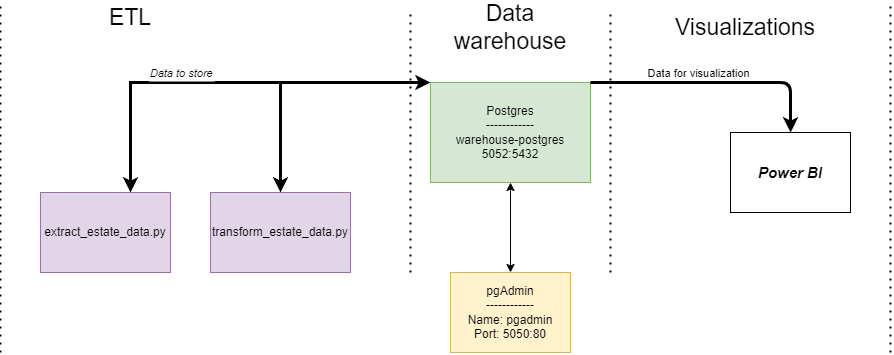

The diagram above was exported from draw.io. Its source (the exported page's mxGraphModel, read from the mxfile embedded in the PNG):
<mxGraphModel dx="1235" dy="644" grid="1" gridSize="10" guides="1" tooltips="1" connect="1" arrows="1" fold="1" page="1" pageScale="1" pageWidth="850" pageHeight="1100" math="0" shadow="0">
  <root>
    <mxCell id="0" />
    <mxCell id="1" parent="0" />
    <mxCell id="AEw88l-EIG8zaOmrPgfD-7" value="" style="endArrow=none;dashed=1;html=1;dashPattern=1 3;strokeWidth=2;rounded=0;" parent="1" edge="1">
      <mxGeometry width="50" height="50" relative="1" as="geometry">
        <mxPoint x="270" y="360" as="sourcePoint" />
        <mxPoint x="270" y="10" as="targetPoint" />
      </mxGeometry>
    </mxCell>
    <mxCell id="AEw88l-EIG8zaOmrPgfD-8" value="ETL" style="text;html=1;strokeColor=none;fillColor=none;align=center;verticalAlign=middle;whiteSpace=wrap;rounded=0;fontSize=23;" parent="1" vertex="1">
      <mxGeometry x="295" y="10" width="210" height="30" as="geometry" />
    </mxCell>
    <mxCell id="AEw88l-EIG8zaOmrPgfD-17" value="extract_estate_data.py" style="rounded=0;whiteSpace=wrap;html=1;fillColor=#e1d5e7;strokeColor=#9673a6;" parent="1" vertex="1">
      <mxGeometry x="310" y="200" width="130" height="80" as="geometry" />
    </mxCell>
    <mxCell id="AEw88l-EIG8zaOmrPgfD-34" value="Data warehouse" style="text;html=1;strokeColor=none;fillColor=none;align=center;verticalAlign=middle;whiteSpace=wrap;rounded=0;labelBackgroundColor=default;labelBorderColor=none;fontSize=23;fontColor=default;" parent="1" vertex="1">
      <mxGeometry x="750" y="20" width="60" height="30" as="geometry" />
    </mxCell>
    <mxCell id="AEw88l-EIG8zaOmrPgfD-35" value="" style="endArrow=none;dashed=1;html=1;dashPattern=1 3;strokeWidth=2;rounded=0;fontSize=23;fontColor=default;" parent="1" edge="1">
      <mxGeometry width="50" height="50" relative="1" as="geometry">
        <mxPoint x="680" y="280" as="sourcePoint" />
        <mxPoint x="680" y="20" as="targetPoint" />
      </mxGeometry>
    </mxCell>
    <mxCell id="AEw88l-EIG8zaOmrPgfD-36" value="Postgres&lt;br&gt;------------&lt;br&gt;warehouse-postgres&lt;br&gt;5052:5432" style="rounded=0;whiteSpace=wrap;html=1;fillColor=#d5e8d4;strokeColor=#82b366;" parent="1" vertex="1">
      <mxGeometry x="700" y="90" width="160" height="100" as="geometry" />
    </mxCell>
    <mxCell id="AEw88l-EIG8zaOmrPgfD-37" value="" style="endArrow=classic;startArrow=classic;html=1;rounded=0;fontSize=23;fontColor=default;strokeWidth=3;entryX=0;entryY=0;entryDx=0;entryDy=0;" parent="1" target="AEw88l-EIG8zaOmrPgfD-36" edge="1">
      <mxGeometry width="50" height="50" relative="1" as="geometry">
        <mxPoint x="400" y="200" as="sourcePoint" />
        <mxPoint x="560" y="60" as="targetPoint" />
        <Array as="points">
          <mxPoint x="400" y="90" />
        </Array>
      </mxGeometry>
    </mxCell>
    <mxCell id="AEw88l-EIG8zaOmrPgfD-39" value="Data to store" style="edgeLabel;align=center;verticalAlign=middle;resizable=0;points=[];fontSize=11;fontColor=default;fontStyle=2;spacing=0;" parent="AEw88l-EIG8zaOmrPgfD-37" vertex="1" connectable="0">
      <mxGeometry x="-0.3269" y="3" relative="1" as="geometry">
        <mxPoint x="23" y="-7" as="offset" />
      </mxGeometry>
    </mxCell>
    <mxCell id="AEw88l-EIG8zaOmrPgfD-38" value="" style="endArrow=classic;html=1;rounded=0;fontSize=23;fontColor=default;strokeWidth=3;entryX=0.5;entryY=0;entryDx=0;entryDy=0;" parent="1" target="gFdo3I-a9e6xnTfjX5hw-7" edge="1">
      <mxGeometry width="50" height="50" relative="1" as="geometry">
        <mxPoint x="550" y="90" as="sourcePoint" />
        <mxPoint x="540" y="150" as="targetPoint" />
      </mxGeometry>
    </mxCell>
    <mxCell id="AEw88l-EIG8zaOmrPgfD-40" value="" style="endArrow=none;dashed=1;html=1;dashPattern=1 3;strokeWidth=2;rounded=0;fontSize=23;fontColor=default;" parent="1" edge="1">
      <mxGeometry width="50" height="50" relative="1" as="geometry">
        <mxPoint x="880" y="280" as="sourcePoint" />
        <mxPoint x="880" y="20" as="targetPoint" />
      </mxGeometry>
    </mxCell>
    <mxCell id="AEw88l-EIG8zaOmrPgfD-43" value="Power BI" style="text;html=1;align=center;verticalAlign=middle;whiteSpace=wrap;rounded=0;fontSize=15;fontStyle=3;strokeColor=default;" parent="1" vertex="1">
      <mxGeometry x="1000" y="140" width="120" height="80" as="geometry" />
    </mxCell>
    <mxCell id="AEw88l-EIG8zaOmrPgfD-44" value="Visualizations" style="text;html=1;strokeColor=none;fillColor=none;align=center;verticalAlign=middle;whiteSpace=wrap;rounded=0;fontSize=23;" parent="1" vertex="1">
      <mxGeometry x="910" y="20" width="210" height="30" as="geometry" />
    </mxCell>
    <mxCell id="AEw88l-EIG8zaOmrPgfD-46" style="edgeStyle=orthogonalEdgeStyle;rounded=0;orthogonalLoop=1;jettySize=auto;html=1;exitX=0.5;exitY=1;exitDx=0;exitDy=0;fontSize=11;fontColor=default;strokeWidth=1;" parent="1" source="AEw88l-EIG8zaOmrPgfD-34" target="AEw88l-EIG8zaOmrPgfD-34" edge="1">
      <mxGeometry relative="1" as="geometry" />
    </mxCell>
    <mxCell id="AEw88l-EIG8zaOmrPgfD-63" value="" style="endArrow=classic;startArrow=none;html=1;rounded=1;fontSize=11;fontColor=default;strokeWidth=3;entryX=0.417;entryY=0;entryDx=0;entryDy=0;entryPerimeter=0;startFill=0;" parent="1" edge="1">
      <mxGeometry width="50" height="50" relative="1" as="geometry">
        <mxPoint x="860" y="90" as="sourcePoint" />
        <mxPoint x="1060.04" y="140" as="targetPoint" />
        <Array as="points">
          <mxPoint x="1060" y="90" />
        </Array>
      </mxGeometry>
    </mxCell>
    <mxCell id="AEw88l-EIG8zaOmrPgfD-64" value="Data for visualization" style="edgeLabel;html=1;align=center;verticalAlign=middle;resizable=0;points=[];fontSize=11;fontColor=default;" parent="AEw88l-EIG8zaOmrPgfD-63" vertex="1" connectable="0">
      <mxGeometry x="-0.1429" y="1" relative="1" as="geometry">
        <mxPoint y="-9" as="offset" />
      </mxGeometry>
    </mxCell>
    <mxCell id="gFdo3I-a9e6xnTfjX5hw-2" value="pgAdmin&lt;br&gt;------------&lt;br&gt;Name: pgadmin&lt;br&gt;Port: 5050:80" style="rounded=0;whiteSpace=wrap;html=1;fillColor=#fff2cc;strokeColor=#d6b656;" parent="1" vertex="1">
      <mxGeometry x="720" y="280" width="120" height="80" as="geometry" />
    </mxCell>
    <mxCell id="gFdo3I-a9e6xnTfjX5hw-4" value="" style="endArrow=classic;startArrow=classic;html=1;rounded=0;entryX=0.5;entryY=1;entryDx=0;entryDy=0;exitX=0.5;exitY=0;exitDx=0;exitDy=0;" parent="1" source="gFdo3I-a9e6xnTfjX5hw-2" target="AEw88l-EIG8zaOmrPgfD-36" edge="1">
      <mxGeometry width="50" height="50" relative="1" as="geometry">
        <mxPoint x="780" y="400" as="sourcePoint" />
        <mxPoint x="800" y="330" as="targetPoint" />
      </mxGeometry>
    </mxCell>
    <mxCell id="gFdo3I-a9e6xnTfjX5hw-7" value="transform_estate_data.py" style="rounded=0;whiteSpace=wrap;html=1;fillColor=#e1d5e7;strokeColor=#9673a6;" parent="1" vertex="1">
      <mxGeometry x="480" y="200" width="140" height="80" as="geometry" />
    </mxCell>
    <mxCell id="3nxHGo8u0kh4HGySK2dq-1" value="" style="endArrow=none;dashed=1;html=1;dashPattern=1 3;strokeWidth=2;rounded=0;" edge="1" parent="1">
      <mxGeometry width="50" height="50" relative="1" as="geometry">
        <mxPoint x="1160" y="360" as="sourcePoint" />
        <mxPoint x="1160" y="10" as="targetPoint" />
      </mxGeometry>
    </mxCell>
  </root>
</mxGraphModel>